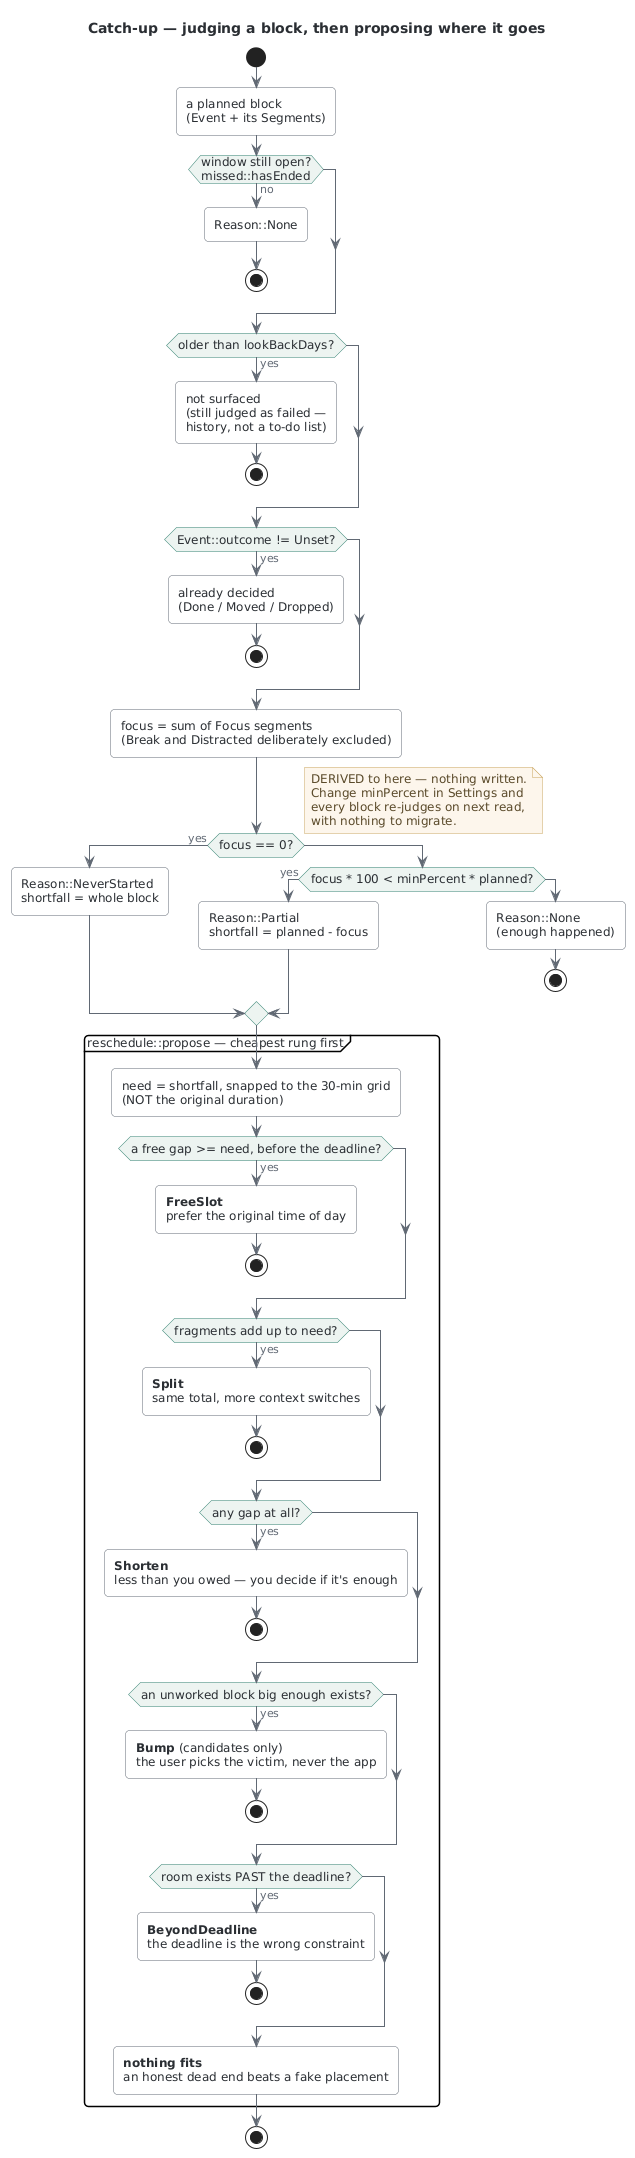

The diagram above was rendered by PlantUML. Its source (embedded in the PNG):
@startuml catch_up_ladder
' ---------------------------------------------------------------------------
' catch_up_ladder — v26.2 part 1 (design-addendum-catch-up).
'
' Two things the picture is for:
'   1. the derive/store line — everything above the dashed note is computed
'      from facts that already exist; only the VERDICT is written down;
'   2. the ladder is an EARLY-OUT: the cheap rungs are tried first and the
'      expensive ones are only reached when nothing better exists. An empty
'      hand is a legal result.
' ---------------------------------------------------------------------------
!include _style.puml

title Catch-up — judging a block, then proposing where it goes

start

:a planned block\n(Event + its Segments);

if (window still open?\nmissed::hasEnded) then (no)
  :Reason::None;
  stop
endif

if (older than lookBackDays?) then (yes)
  :not surfaced\n(still judged as failed —\nhistory, not a to-do list);
  stop
endif

if (Event::outcome != Unset?) then (yes)
  :already decided\n(Done / Moved / Dropped);
  stop
endif

:focus = sum of Focus segments\n(Break and Distracted deliberately excluded);

if (focus == 0?) then (yes)
  :Reason::NeverStarted\nshortfall = whole block;
else
  if (focus * 100 < minPercent * planned?) then (yes)
    :Reason::Partial\nshortfall = planned - focus;
  else
    :Reason::None\n(enough happened);
    stop
  endif
endif

note right
  DERIVED to here — nothing written.
  Change minPercent in Settings and
  every block re-judges on next read,
  with nothing to migrate.
end note

partition "reschedule::propose — cheapest rung first" {
  :need = shortfall, snapped to the 30-min grid\n(NOT the original duration);

  if (a free gap >= need, before the deadline?) then (yes)
    :**FreeSlot**\nprefer the original time of day;
    stop
  endif

  if (fragments add up to need?) then (yes)
    :**Split**\nsame total, more context switches;
    stop
  endif

  if (any gap at all?) then (yes)
    :**Shorten**\nless than you owed — you decide if it's enough;
    stop
  endif

  if (an unworked block big enough exists?) then (yes)
    :**Bump** (candidates only)\nthe user picks the victim, never the app;
    stop
  endif

  if (room exists PAST the deadline?) then (yes)
    :**BeyondDeadline**\nthe deadline is the wrong constraint;
    stop
  endif

  :**nothing fits**\nan honest dead end beats a fake placement;
}

stop

@enduml